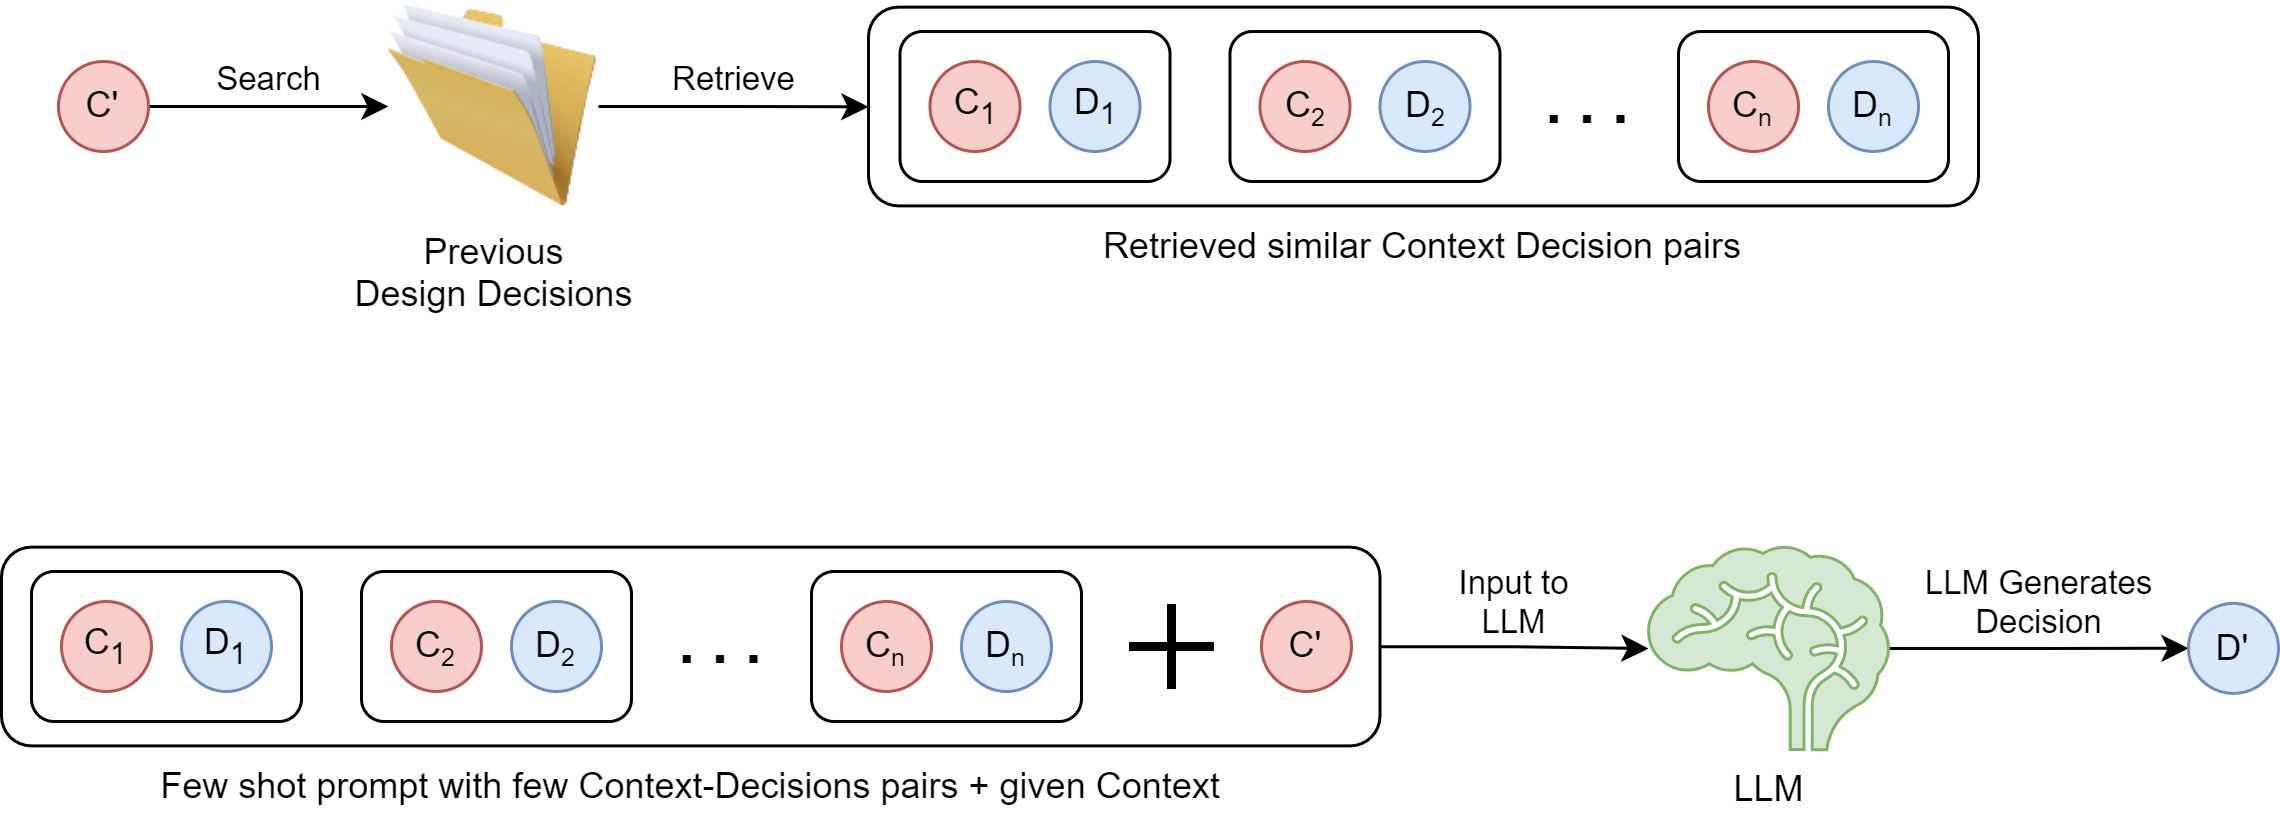

The diagram above was exported from draw.io. Its source (the exported page's mxGraphModel, read from the mxfile embedded in the PNG):
<mxGraphModel dx="999" dy="581" grid="1" gridSize="10" guides="1" tooltips="1" connect="1" arrows="1" fold="1" page="1" pageScale="1" pageWidth="850" pageHeight="1100" math="0" shadow="0">
  <root>
    <mxCell id="0" />
    <mxCell id="1" parent="0" />
    <mxCell id="oScVINL6oA3aYRQgR9YV-19" value="Search" style="edgeStyle=orthogonalEdgeStyle;rounded=0;orthogonalLoop=1;jettySize=auto;html=1;labelPosition=center;verticalLabelPosition=top;align=center;verticalAlign=bottom;" edge="1" parent="1" source="oScVINL6oA3aYRQgR9YV-2" target="oScVINL6oA3aYRQgR9YV-3">
      <mxGeometry relative="1" as="geometry" />
    </mxCell>
    <mxCell id="oScVINL6oA3aYRQgR9YV-2" value="C'" style="ellipse;whiteSpace=wrap;html=1;aspect=fixed;fillColor=#f8cecc;strokeColor=#b85450;" vertex="1" parent="1">
      <mxGeometry x="60" y="100" width="30" height="30" as="geometry" />
    </mxCell>
    <mxCell id="oScVINL6oA3aYRQgR9YV-21" value="Retrieve" style="edgeStyle=orthogonalEdgeStyle;rounded=0;orthogonalLoop=1;jettySize=auto;html=1;labelPosition=center;verticalLabelPosition=top;align=center;verticalAlign=bottom;" edge="1" parent="1" source="oScVINL6oA3aYRQgR9YV-3" target="oScVINL6oA3aYRQgR9YV-17">
      <mxGeometry relative="1" as="geometry" />
    </mxCell>
    <mxCell id="oScVINL6oA3aYRQgR9YV-3" value="Previous&lt;div&gt;Design Decisions&lt;/div&gt;" style="image;html=1;image=img/lib/clip_art/general/Full_Folder_128x128.png" vertex="1" parent="1">
      <mxGeometry x="170" y="80" width="70" height="70" as="geometry" />
    </mxCell>
    <mxCell id="oScVINL6oA3aYRQgR9YV-4" value="C&lt;sub&gt;1&lt;/sub&gt;" style="ellipse;whiteSpace=wrap;html=1;aspect=fixed;fillColor=#f8cecc;strokeColor=#b85450;" vertex="1" parent="1">
      <mxGeometry x="350.5" y="100" width="30" height="30" as="geometry" />
    </mxCell>
    <mxCell id="oScVINL6oA3aYRQgR9YV-5" value="D&lt;sub&gt;1&lt;/sub&gt;" style="ellipse;whiteSpace=wrap;html=1;aspect=fixed;fillColor=#dae8fc;strokeColor=#6c8ebf;" vertex="1" parent="1">
      <mxGeometry x="390.5" y="100" width="30" height="30" as="geometry" />
    </mxCell>
    <mxCell id="oScVINL6oA3aYRQgR9YV-6" value="" style="rounded=1;whiteSpace=wrap;html=1;fillColor=none;" vertex="1" parent="1">
      <mxGeometry x="340.5" y="90" width="90" height="50" as="geometry" />
    </mxCell>
    <mxCell id="oScVINL6oA3aYRQgR9YV-7" value="C&lt;span style=&quot;font-size: 10px;&quot;&gt;&lt;sub&gt;2&lt;/sub&gt;&lt;/span&gt;" style="ellipse;whiteSpace=wrap;html=1;aspect=fixed;fillColor=#f8cecc;strokeColor=#b85450;" vertex="1" parent="1">
      <mxGeometry x="460.5" y="100" width="30" height="30" as="geometry" />
    </mxCell>
    <mxCell id="oScVINL6oA3aYRQgR9YV-8" value="D&lt;span style=&quot;font-size: 10px;&quot;&gt;&lt;sub&gt;2&lt;/sub&gt;&lt;/span&gt;" style="ellipse;whiteSpace=wrap;html=1;aspect=fixed;fillColor=#dae8fc;strokeColor=#6c8ebf;" vertex="1" parent="1">
      <mxGeometry x="500.5" y="100" width="30" height="30" as="geometry" />
    </mxCell>
    <mxCell id="oScVINL6oA3aYRQgR9YV-9" value="" style="rounded=1;whiteSpace=wrap;html=1;fillColor=none;" vertex="1" parent="1">
      <mxGeometry x="450.5" y="90" width="90" height="50" as="geometry" />
    </mxCell>
    <mxCell id="oScVINL6oA3aYRQgR9YV-10" value="C&lt;span style=&quot;font-size: 10px;&quot;&gt;&lt;sub&gt;n&lt;/sub&gt;&lt;/span&gt;" style="ellipse;whiteSpace=wrap;html=1;aspect=fixed;fillColor=#f8cecc;strokeColor=#b85450;" vertex="1" parent="1">
      <mxGeometry x="610" y="100" width="30" height="30" as="geometry" />
    </mxCell>
    <mxCell id="oScVINL6oA3aYRQgR9YV-11" value="D&lt;span style=&quot;font-size: 10px;&quot;&gt;&lt;sub&gt;n&lt;/sub&gt;&lt;/span&gt;" style="ellipse;whiteSpace=wrap;html=1;aspect=fixed;fillColor=#dae8fc;strokeColor=#6c8ebf;" vertex="1" parent="1">
      <mxGeometry x="650" y="100" width="30" height="30" as="geometry" />
    </mxCell>
    <mxCell id="oScVINL6oA3aYRQgR9YV-12" value="" style="rounded=1;whiteSpace=wrap;html=1;fillColor=none;" vertex="1" parent="1">
      <mxGeometry x="600" y="90" width="90" height="50" as="geometry" />
    </mxCell>
    <mxCell id="oScVINL6oA3aYRQgR9YV-13" value="&lt;font size=&quot;1&quot; style=&quot;&quot;&gt;&lt;b style=&quot;font-size: 20px;&quot;&gt;. . .&lt;/b&gt;&lt;/font&gt;" style="rounded=1;whiteSpace=wrap;html=1;fillColor=none;opacity=0;" vertex="1" parent="1">
      <mxGeometry x="540" y="90" width="60" height="45" as="geometry" />
    </mxCell>
    <mxCell id="oScVINL6oA3aYRQgR9YV-17" value="Retrieved similar Context Decision pairs" style="rounded=1;whiteSpace=wrap;html=1;fillColor=none;labelPosition=center;verticalLabelPosition=bottom;align=center;verticalAlign=top;" vertex="1" parent="1">
      <mxGeometry x="330" y="81.88" width="370" height="66.25" as="geometry" />
    </mxCell>
    <mxCell id="oScVINL6oA3aYRQgR9YV-37" value="C&lt;sub&gt;1&lt;/sub&gt;" style="ellipse;whiteSpace=wrap;html=1;aspect=fixed;fillColor=#f8cecc;strokeColor=#b85450;" vertex="1" parent="1">
      <mxGeometry x="61" y="280" width="30" height="30" as="geometry" />
    </mxCell>
    <mxCell id="oScVINL6oA3aYRQgR9YV-38" value="D&lt;sub&gt;1&lt;/sub&gt;" style="ellipse;whiteSpace=wrap;html=1;aspect=fixed;fillColor=#dae8fc;strokeColor=#6c8ebf;" vertex="1" parent="1">
      <mxGeometry x="101" y="280" width="30" height="30" as="geometry" />
    </mxCell>
    <mxCell id="oScVINL6oA3aYRQgR9YV-39" value="" style="rounded=1;whiteSpace=wrap;html=1;fillColor=none;" vertex="1" parent="1">
      <mxGeometry x="51" y="270" width="90" height="50" as="geometry" />
    </mxCell>
    <mxCell id="oScVINL6oA3aYRQgR9YV-40" value="C&lt;span style=&quot;font-size: 10px;&quot;&gt;&lt;sub&gt;2&lt;/sub&gt;&lt;/span&gt;" style="ellipse;whiteSpace=wrap;html=1;aspect=fixed;fillColor=#f8cecc;strokeColor=#b85450;" vertex="1" parent="1">
      <mxGeometry x="171" y="280" width="30" height="30" as="geometry" />
    </mxCell>
    <mxCell id="oScVINL6oA3aYRQgR9YV-41" value="D&lt;span style=&quot;font-size: 10px;&quot;&gt;&lt;sub&gt;2&lt;/sub&gt;&lt;/span&gt;" style="ellipse;whiteSpace=wrap;html=1;aspect=fixed;fillColor=#dae8fc;strokeColor=#6c8ebf;" vertex="1" parent="1">
      <mxGeometry x="211" y="280" width="30" height="30" as="geometry" />
    </mxCell>
    <mxCell id="oScVINL6oA3aYRQgR9YV-42" value="" style="rounded=1;whiteSpace=wrap;html=1;fillColor=none;" vertex="1" parent="1">
      <mxGeometry x="161" y="270" width="90" height="50" as="geometry" />
    </mxCell>
    <mxCell id="oScVINL6oA3aYRQgR9YV-43" value="C&lt;span style=&quot;font-size: 10px;&quot;&gt;&lt;sub&gt;n&lt;/sub&gt;&lt;/span&gt;" style="ellipse;whiteSpace=wrap;html=1;aspect=fixed;fillColor=#f8cecc;strokeColor=#b85450;" vertex="1" parent="1">
      <mxGeometry x="321" y="280" width="30" height="30" as="geometry" />
    </mxCell>
    <mxCell id="oScVINL6oA3aYRQgR9YV-44" value="D&lt;span style=&quot;font-size: 10px;&quot;&gt;&lt;sub&gt;n&lt;/sub&gt;&lt;/span&gt;" style="ellipse;whiteSpace=wrap;html=1;aspect=fixed;fillColor=#dae8fc;strokeColor=#6c8ebf;" vertex="1" parent="1">
      <mxGeometry x="361" y="280" width="30" height="30" as="geometry" />
    </mxCell>
    <mxCell id="oScVINL6oA3aYRQgR9YV-45" value="" style="rounded=1;whiteSpace=wrap;html=1;fillColor=none;" vertex="1" parent="1">
      <mxGeometry x="311" y="270" width="90" height="50" as="geometry" />
    </mxCell>
    <mxCell id="oScVINL6oA3aYRQgR9YV-46" value="&lt;font size=&quot;1&quot; style=&quot;&quot;&gt;&lt;b style=&quot;font-size: 20px;&quot;&gt;. . .&lt;/b&gt;&lt;/font&gt;" style="rounded=1;whiteSpace=wrap;html=1;fillColor=none;opacity=0;" vertex="1" parent="1">
      <mxGeometry x="261" y="270" width="39.5" height="45" as="geometry" />
    </mxCell>
    <mxCell id="oScVINL6oA3aYRQgR9YV-47" value="" style="shape=umlDestroy;whiteSpace=wrap;html=1;strokeWidth=3;targetShapes=umlLifeline;rotation=45;direction=south;" vertex="1" parent="1">
      <mxGeometry x="421" y="285" width="20" height="20" as="geometry" />
    </mxCell>
    <mxCell id="oScVINL6oA3aYRQgR9YV-48" value="C'" style="ellipse;whiteSpace=wrap;html=1;aspect=fixed;fillColor=#f8cecc;strokeColor=#b85450;" vertex="1" parent="1">
      <mxGeometry x="461" y="280" width="30" height="30" as="geometry" />
    </mxCell>
    <mxCell id="oScVINL6oA3aYRQgR9YV-52" value="Input to&lt;br&gt;LLM" style="edgeStyle=orthogonalEdgeStyle;rounded=0;orthogonalLoop=1;jettySize=auto;html=1;labelPosition=center;verticalLabelPosition=top;align=center;verticalAlign=bottom;" edge="1" parent="1" source="oScVINL6oA3aYRQgR9YV-49" target="oScVINL6oA3aYRQgR9YV-50">
      <mxGeometry relative="1" as="geometry" />
    </mxCell>
    <mxCell id="oScVINL6oA3aYRQgR9YV-49" value="Few shot prompt with few Context-Decisions pairs + given Context" style="rounded=1;whiteSpace=wrap;html=1;fillColor=none;labelPosition=center;verticalLabelPosition=bottom;align=center;verticalAlign=top;" vertex="1" parent="1">
      <mxGeometry x="41" y="261.88" width="459.5" height="66.25" as="geometry" />
    </mxCell>
    <mxCell id="oScVINL6oA3aYRQgR9YV-53" value="LLM Generates&lt;div&gt;Decision&lt;/div&gt;" style="edgeStyle=orthogonalEdgeStyle;rounded=0;orthogonalLoop=1;jettySize=auto;html=1;labelPosition=center;verticalLabelPosition=top;align=center;verticalAlign=bottom;" edge="1" parent="1" source="oScVINL6oA3aYRQgR9YV-50" target="oScVINL6oA3aYRQgR9YV-51">
      <mxGeometry relative="1" as="geometry" />
    </mxCell>
    <mxCell id="oScVINL6oA3aYRQgR9YV-50" value="LLM" style="shape=mxgraph.signs.healthcare.brain;html=1;pointerEvents=1;fillColor=#d5e8d4;strokeColor=#82b366;verticalLabelPosition=bottom;verticalAlign=top;align=center;" vertex="1" parent="1">
      <mxGeometry x="590" y="261.88" width="80" height="67.5" as="geometry" />
    </mxCell>
    <mxCell id="oScVINL6oA3aYRQgR9YV-51" value="D'" style="ellipse;whiteSpace=wrap;html=1;aspect=fixed;fillColor=#dae8fc;strokeColor=#6c8ebf;" vertex="1" parent="1">
      <mxGeometry x="770" y="280.63" width="30" height="30" as="geometry" />
    </mxCell>
  </root>
</mxGraphModel>